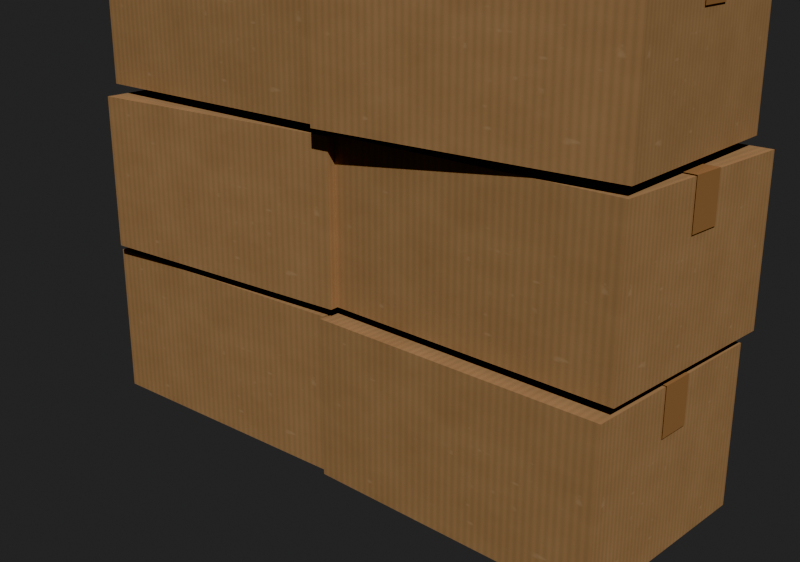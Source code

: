 # Source: drinkcartons.blend  (saved by Blender 5.2.45; exported with 4.5.12 LTS)
import bpy
from mathutils import Matrix  # noqa: F401  (used for matrix-valued properties, if any)

bpy.ops.wm.read_factory_settings(use_empty=True)
scene = bpy.context.scene
scene.name = 'Scene'

# ---- images (referenced by path relative to the original .blend; pixels are not part of the script)
import os
ASSET_DIR = os.environ.get("B2B_ASSET_DIR", "")  # directory of the original .blend (textures are referenced by path, not embedded)
HERE = os.path.dirname(os.path.abspath(__file__))  # packed textures are extracted next to this script under _unpacked/

def load_image(name, relpath, width, height, colorspace="sRGB"):
    """Load a texture the original file referenced (path relative to the .blend, or extracted next to this script)."""
    p = next((c for c in (os.path.join(HERE, relpath), os.path.join(ASSET_DIR, relpath)) if relpath and os.path.exists(c)), "")
    if p:
        img = bpy.data.images.load(p, check_existing=True)
        img.name = name
    else:  # same state as the original file: an image datablock whose file is absent (Cycles renders it pink)
        img = bpy.data.images.new(name, width, height)
        img.source = "FILE"
        img.filepath = "//" + (relpath or name)
    img.colorspace_settings.name = colorspace
    return img
img_cartonkraft = load_image('cartonkraft', '_unpacked/cartonkraft.2a594082.png', 256, 256, 'sRGB')
img_cartonprint0 = load_image('cartonprint0', '_unpacked/cartonprint0.2a594082.png', 256, 256, 'sRGB')
img_cartonprint1 = load_image('cartonprint1', '_unpacked/cartonprint1.2a594082.png', 256, 256, 'sRGB')
img_cartonprint2 = load_image('cartonprint2', '_unpacked/cartonprint2.2a594082.png', 256, 256, 'sRGB')
img_cartonprint3 = load_image('cartonprint3', '_unpacked/cartonprint3.2a594082.png', 256, 256, 'sRGB')
img_cartonprint4 = load_image('cartonprint4', '_unpacked/cartonprint4.2a594082.png', 256, 256, 'sRGB')

# ---- materials (node trees are filled in below, after node groups)
mat_cartonkraft = bpy.data.materials.new('CartonKraft')
mat_cartonkraft.diffuse_color = (1.0, 1.0, 1.0, 1.0)
mat_cartonprint0 = bpy.data.materials.new('CartonPrint0')
mat_cartonprint0.diffuse_color = (1.0, 1.0, 1.0, 1.0)
mat_cartontape = bpy.data.materials.new('CartonTape')
mat_cartontape.diffuse_color = (0.3916, 0.1878, 0.06848, 1.0)
mat_cartonprint1 = bpy.data.materials.new('CartonPrint1')
mat_cartonprint1.diffuse_color = (1.0, 1.0, 1.0, 1.0)
mat_cartonprint2 = bpy.data.materials.new('CartonPrint2')
mat_cartonprint2.diffuse_color = (1.0, 1.0, 1.0, 1.0)
mat_cartonprint3 = bpy.data.materials.new('CartonPrint3')
mat_cartonprint3.diffuse_color = (1.0, 1.0, 1.0, 1.0)
mat_cartonprint4 = bpy.data.materials.new('CartonPrint4')
mat_cartonprint4.diffuse_color = (1.0, 1.0, 1.0, 1.0)

# ---- material node trees
mat_cartonkraft.use_nodes = True; mat_cartonkraft.node_tree.nodes.clear()
_N = mat_cartonkraft.node_tree.nodes; _L = mat_cartonkraft.node_tree.links
n0 = _N.new('ShaderNodeBsdfPrincipled'); n0.name = 'Principled BSDF'; n0.location = (-200, 100)
n0.inputs[2].default_value = 0.85
n0.inputs[10].default_value = 0.005
n0.inputs[20].default_value = 0.05
n1 = _N.new('ShaderNodeOutputMaterial'); n1.name = 'Material Output'; n1.location = (200, 100)
n2 = _N.new('ShaderNodeTexImage'); n2.name = 'Image Texture'; n2.location = (0, 0)
n2.image = img_cartonkraft
_L.new(n0.outputs[0], n1.inputs[0])
_L.new(n2.outputs[0], n0.inputs[0])
n1.is_active_output = True
mat_cartonprint0.use_nodes = True; mat_cartonprint0.node_tree.nodes.clear()
_N = mat_cartonprint0.node_tree.nodes; _L = mat_cartonprint0.node_tree.links
n0 = _N.new('ShaderNodeBsdfPrincipled'); n0.name = 'Principled BSDF'; n0.location = (-200, 100)
n0.inputs[2].default_value = 0.8
n0.inputs[10].default_value = 0.005
n0.inputs[20].default_value = 0.05
n1 = _N.new('ShaderNodeOutputMaterial'); n1.name = 'Material Output'; n1.location = (200, 100)
n2 = _N.new('ShaderNodeTexImage'); n2.name = 'Image Texture'; n2.location = (0, 0)
n2.image = img_cartonprint0
_L.new(n0.outputs[0], n1.inputs[0])
_L.new(n2.outputs[0], n0.inputs[0])
n1.is_active_output = True
mat_cartontape.use_nodes = True; mat_cartontape.node_tree.nodes.clear()
_N = mat_cartontape.node_tree.nodes; _L = mat_cartontape.node_tree.links
n0 = _N.new('ShaderNodeBsdfPrincipled'); n0.name = 'Principled BSDF'; n0.location = (-200, 100)
n0.inputs[0].default_value = (0.3916, 0.1878, 0.06848, 1.0)
n0.inputs[10].default_value = 0.005
n0.inputs[20].default_value = 0.05
n1 = _N.new('ShaderNodeOutputMaterial'); n1.name = 'Material Output'; n1.location = (200, 100)
_L.new(n0.outputs[0], n1.inputs[0])
n1.is_active_output = True
mat_cartonprint1.use_nodes = True; mat_cartonprint1.node_tree.nodes.clear()
_N = mat_cartonprint1.node_tree.nodes; _L = mat_cartonprint1.node_tree.links
n0 = _N.new('ShaderNodeBsdfPrincipled'); n0.name = 'Principled BSDF'; n0.location = (-200, 100)
n0.inputs[2].default_value = 0.8
n0.inputs[10].default_value = 0.005
n0.inputs[20].default_value = 0.05
n1 = _N.new('ShaderNodeOutputMaterial'); n1.name = 'Material Output'; n1.location = (200, 100)
n2 = _N.new('ShaderNodeTexImage'); n2.name = 'Image Texture'; n2.location = (0, 0)
n2.image = img_cartonprint1
_L.new(n0.outputs[0], n1.inputs[0])
_L.new(n2.outputs[0], n0.inputs[0])
n1.is_active_output = True
mat_cartonprint2.use_nodes = True; mat_cartonprint2.node_tree.nodes.clear()
_N = mat_cartonprint2.node_tree.nodes; _L = mat_cartonprint2.node_tree.links
n0 = _N.new('ShaderNodeBsdfPrincipled'); n0.name = 'Principled BSDF'; n0.location = (-200, 100)
n0.inputs[2].default_value = 0.8
n0.inputs[10].default_value = 0.005
n0.inputs[20].default_value = 0.05
n1 = _N.new('ShaderNodeOutputMaterial'); n1.name = 'Material Output'; n1.location = (200, 100)
n2 = _N.new('ShaderNodeTexImage'); n2.name = 'Image Texture'; n2.location = (0, 0)
n2.image = img_cartonprint2
_L.new(n0.outputs[0], n1.inputs[0])
_L.new(n2.outputs[0], n0.inputs[0])
n1.is_active_output = True
mat_cartonprint3.use_nodes = True; mat_cartonprint3.node_tree.nodes.clear()
_N = mat_cartonprint3.node_tree.nodes; _L = mat_cartonprint3.node_tree.links
n0 = _N.new('ShaderNodeBsdfPrincipled'); n0.name = 'Principled BSDF'; n0.location = (-200, 100)
n0.inputs[2].default_value = 0.8
n0.inputs[10].default_value = 0.005
n0.inputs[20].default_value = 0.05
n1 = _N.new('ShaderNodeOutputMaterial'); n1.name = 'Material Output'; n1.location = (200, 100)
n2 = _N.new('ShaderNodeTexImage'); n2.name = 'Image Texture'; n2.location = (0, 0)
n2.image = img_cartonprint3
_L.new(n0.outputs[0], n1.inputs[0])
_L.new(n2.outputs[0], n0.inputs[0])
n1.is_active_output = True
mat_cartonprint4.use_nodes = True; mat_cartonprint4.node_tree.nodes.clear()
_N = mat_cartonprint4.node_tree.nodes; _L = mat_cartonprint4.node_tree.links
n0 = _N.new('ShaderNodeBsdfPrincipled'); n0.name = 'Principled BSDF'; n0.location = (-200, 100)
n0.inputs[2].default_value = 0.8
n0.inputs[10].default_value = 0.005
n0.inputs[20].default_value = 0.05
n1 = _N.new('ShaderNodeOutputMaterial'); n1.name = 'Material Output'; n1.location = (200, 100)
n2 = _N.new('ShaderNodeTexImage'); n2.name = 'Image Texture'; n2.location = (0, 0)
n2.image = img_cartonprint4
_L.new(n0.outputs[0], n1.inputs[0])
_L.new(n2.outputs[0], n0.inputs[0])
n1.is_active_output = True

# ---- world
world_w = bpy.data.worlds.new('W'); scene.world = world_w
world_w.use_nodes = True; world_w.node_tree.nodes.clear()
_N = world_w.node_tree.nodes; _L = world_w.node_tree.links
n0 = _N.new('ShaderNodeBackground'); n0.name = 'Background'; n0.location = (-200, 100)
n0.inputs[0].default_value = (0.05, 0.05, 0.05, 1.0)
n1 = _N.new('ShaderNodeOutputWorld'); n1.name = 'World Output'; n1.location = (200, 100)
_L.new(n0.outputs[0], n1.inputs[0])
n1.is_active_output = True
world_w.color = (0.35, 0.35, 0.37)

# ---- cameras
cam_cam = bpy.data.cameras.new('Cam')

# ---- lights
light_key = bpy.data.lights.new('Key', 'SUN')
light_key.energy = 4.5

# ---- meshes
me_carton0 = bpy.data.meshes.new('Carton0')
me_carton0.from_pydata([(0.2, 0.14, 0.0), (0.2, -0.14, 0.0), (0.2, 0.14, 0.21), (0.2, -0.14, 0.21), (-0.2, 0.14, 0.0), (-0.2, -0.14, 0.0), (-0.2, 0.14, 0.21), (-0.2, -0.14, 0.21)], [], [(0, 2, 3, 1), (5, 7, 6, 4), (6, 7, 3, 2), (5, 1, 3, 7), (6, 2, 0, 4)])
me_carton0.polygons.foreach_set('material_index', [1, 0, 0, 1, 1])
_uv = me_carton0.uv_layers.new(name='Float2')
_uv.uv.foreach_set('vector', [0.0, 0.0, 0.0, 1.0, 1.0, 1.0, 1.0, 0.0, 0.0, 0.0, 0.0, 1.0, 1.0, 1.0, 1.0, 0.0, 0.0, 0.0, 0.0, 1.0, 1.0, 1.0, 1.0, 0.0, 0.0, 0.0, 1.0, 0.0, 1.0, 1.0, 0.0, 1.0, 1.0, 1.0, 0.0, 1.0, 0.0, 0.0, 1.0, 0.0])
me_carton0.materials.append(mat_cartonkraft)
me_carton0.materials.append(mat_cartonprint0)
me_carton0.update()
me_cartontape0 = bpy.data.meshes.new('CartonTape0')
me_cartontape0.from_pydata([(-0.2015, 0.0225, 0.15), (-0.2015, 0.0225, 0.2115), (0.2015, 0.0225, 0.2115), (0.2015, 0.0225, 0.15), (-0.2015, -0.0225, 0.15), (-0.2015, -0.0225, 0.2115), (0.2015, -0.0225, 0.2115), (0.2015, -0.0225, 0.15)], [], [(0, 4, 5, 1), (1, 5, 6, 2), (2, 6, 7, 3)])
me_cartontape0.materials.append(mat_cartontape)
me_cartontape0.update()
me_carton1 = bpy.data.meshes.new('Carton1')
me_carton1.from_pydata([(0.2, 0.14, 0.0), (0.2, -0.14, 0.0), (0.2, 0.14, 0.21), (0.2, -0.14, 0.21), (-0.2, 0.14, 0.0), (-0.2, -0.14, 0.0), (-0.2, 0.14, 0.21), (-0.2, -0.14, 0.21)], [], [(0, 2, 3, 1), (5, 7, 6, 4), (6, 7, 3, 2), (5, 1, 3, 7), (6, 2, 0, 4)])
me_carton1.polygons.foreach_set('material_index', [1, 0, 0, 1, 1])
_uv = me_carton1.uv_layers.new(name='Float2')
_uv.uv.foreach_set('vector', [0.0, 0.0, 0.0, 1.0, 1.0, 1.0, 1.0, 0.0, 0.0, 0.0, 0.0, 1.0, 1.0, 1.0, 1.0, 0.0, 0.0, 0.0, 0.0, 1.0, 1.0, 1.0, 1.0, 0.0, 0.0, 0.0, 1.0, 0.0, 1.0, 1.0, 0.0, 1.0, 1.0, 1.0, 0.0, 1.0, 0.0, 0.0, 1.0, 0.0])
me_carton1.materials.append(mat_cartonkraft)
me_carton1.materials.append(mat_cartonprint1)
me_carton1.update()
me_cartontape1 = bpy.data.meshes.new('CartonTape1')
me_cartontape1.from_pydata([(-0.2015, 0.0225, 0.15), (-0.2015, 0.0225, 0.2115), (0.2015, 0.0225, 0.2115), (0.2015, 0.0225, 0.15), (-0.2015, -0.0225, 0.15), (-0.2015, -0.0225, 0.2115), (0.2015, -0.0225, 0.2115), (0.2015, -0.0225, 0.15)], [], [(0, 4, 5, 1), (1, 5, 6, 2), (2, 6, 7, 3)])
me_cartontape1.materials.append(mat_cartontape)
me_cartontape1.update()
me_carton2 = bpy.data.meshes.new('Carton2')
me_carton2.from_pydata([(0.2, 0.14, 0.0), (0.2, -0.14, 0.0), (0.2, 0.14, 0.21), (0.2, -0.14, 0.21), (-0.2, 0.14, 0.0), (-0.2, -0.14, 0.0), (-0.2, 0.14, 0.21), (-0.2, -0.14, 0.21)], [], [(0, 2, 3, 1), (5, 7, 6, 4), (6, 7, 3, 2), (5, 1, 3, 7), (6, 2, 0, 4)])
me_carton2.polygons.foreach_set('material_index', [1, 0, 0, 1, 1])
_uv = me_carton2.uv_layers.new(name='Float2')
_uv.uv.foreach_set('vector', [0.0, 0.0, 0.0, 1.0, 1.0, 1.0, 1.0, 0.0, 0.0, 0.0, 0.0, 1.0, 1.0, 1.0, 1.0, 0.0, 0.0, 0.0, 0.0, 1.0, 1.0, 1.0, 1.0, 0.0, 0.0, 0.0, 1.0, 0.0, 1.0, 1.0, 0.0, 1.0, 1.0, 1.0, 0.0, 1.0, 0.0, 0.0, 1.0, 0.0])
me_carton2.materials.append(mat_cartonkraft)
me_carton2.materials.append(mat_cartonprint2)
me_carton2.update()
me_cartontape2 = bpy.data.meshes.new('CartonTape2')
me_cartontape2.from_pydata([(-0.2015, 0.0225, 0.15), (-0.2015, 0.0225, 0.2115), (0.2015, 0.0225, 0.2115), (0.2015, 0.0225, 0.15), (-0.2015, -0.0225, 0.15), (-0.2015, -0.0225, 0.2115), (0.2015, -0.0225, 0.2115), (0.2015, -0.0225, 0.15)], [], [(0, 4, 5, 1), (1, 5, 6, 2), (2, 6, 7, 3)])
me_cartontape2.materials.append(mat_cartontape)
me_cartontape2.update()
me_carton3 = bpy.data.meshes.new('Carton3')
me_carton3.from_pydata([(0.2, 0.14, 0.0), (0.2, -0.14, 0.0), (0.2, 0.14, 0.21), (0.2, -0.14, 0.21), (-0.2, 0.14, 0.0), (-0.2, -0.14, 0.0), (-0.2, 0.14, 0.21), (-0.2, -0.14, 0.21)], [], [(0, 2, 3, 1), (5, 7, 6, 4), (6, 7, 3, 2), (5, 1, 3, 7), (6, 2, 0, 4)])
me_carton3.polygons.foreach_set('material_index', [1, 0, 0, 1, 1])
_uv = me_carton3.uv_layers.new(name='Float2')
_uv.uv.foreach_set('vector', [0.0, 0.0, 0.0, 1.0, 1.0, 1.0, 1.0, 0.0, 0.0, 0.0, 0.0, 1.0, 1.0, 1.0, 1.0, 0.0, 0.0, 0.0, 0.0, 1.0, 1.0, 1.0, 1.0, 0.0, 0.0, 0.0, 1.0, 0.0, 1.0, 1.0, 0.0, 1.0, 1.0, 1.0, 0.0, 1.0, 0.0, 0.0, 1.0, 0.0])
me_carton3.materials.append(mat_cartonkraft)
me_carton3.materials.append(mat_cartonprint3)
me_carton3.update()
me_cartontape3 = bpy.data.meshes.new('CartonTape3')
me_cartontape3.from_pydata([(-0.2015, 0.0225, 0.15), (-0.2015, 0.0225, 0.2115), (0.2015, 0.0225, 0.2115), (0.2015, 0.0225, 0.15), (-0.2015, -0.0225, 0.15), (-0.2015, -0.0225, 0.2115), (0.2015, -0.0225, 0.2115), (0.2015, -0.0225, 0.15)], [], [(0, 4, 5, 1), (1, 5, 6, 2), (2, 6, 7, 3)])
me_cartontape3.materials.append(mat_cartontape)
me_cartontape3.update()
me_carton4 = bpy.data.meshes.new('Carton4')
me_carton4.from_pydata([(0.2, 0.14, 0.0), (0.2, -0.14, 0.0), (0.2, 0.14, 0.21), (0.2, -0.14, 0.21), (-0.2, 0.14, 0.0), (-0.2, -0.14, 0.0), (-0.2, 0.14, 0.21), (-0.2, -0.14, 0.21)], [], [(0, 2, 3, 1), (5, 7, 6, 4), (6, 7, 3, 2), (5, 1, 3, 7), (6, 2, 0, 4)])
me_carton4.polygons.foreach_set('material_index', [1, 0, 0, 1, 1])
_uv = me_carton4.uv_layers.new(name='Float2')
_uv.uv.foreach_set('vector', [0.0, 0.0, 0.0, 1.0, 1.0, 1.0, 1.0, 0.0, 0.0, 0.0, 0.0, 1.0, 1.0, 1.0, 1.0, 0.0, 0.0, 0.0, 0.0, 1.0, 1.0, 1.0, 1.0, 0.0, 0.0, 0.0, 1.0, 0.0, 1.0, 1.0, 0.0, 1.0, 1.0, 1.0, 0.0, 1.0, 0.0, 0.0, 1.0, 0.0])
me_carton4.materials.append(mat_cartonkraft)
me_carton4.materials.append(mat_cartonprint4)
me_carton4.update()
me_cartontape4 = bpy.data.meshes.new('CartonTape4')
me_cartontape4.from_pydata([(-0.2015, 0.0225, 0.15), (-0.2015, 0.0225, 0.2115), (0.2015, 0.0225, 0.2115), (0.2015, 0.0225, 0.15), (-0.2015, -0.0225, 0.15), (-0.2015, -0.0225, 0.2115), (0.2015, -0.0225, 0.2115), (0.2015, -0.0225, 0.15)], [], [(0, 4, 5, 1), (1, 5, 6, 2), (2, 6, 7, 3)])
me_cartontape4.materials.append(mat_cartontape)
me_cartontape4.update()
me_carton5 = bpy.data.meshes.new('Carton5')
me_carton5.from_pydata([(0.2, 0.14, 0.0), (0.2, -0.14, 0.0), (0.2, 0.14, 0.21), (0.2, -0.14, 0.21), (-0.2, 0.14, 0.0), (-0.2, -0.14, 0.0), (-0.2, 0.14, 0.21), (-0.2, -0.14, 0.21)], [], [(0, 2, 3, 1), (5, 7, 6, 4), (6, 7, 3, 2), (5, 1, 3, 7), (6, 2, 0, 4)])
me_carton5.polygons.foreach_set('material_index', [1, 0, 0, 1, 1])
_uv = me_carton5.uv_layers.new(name='Float2')
_uv.uv.foreach_set('vector', [0.0, 0.0, 0.0, 1.0, 1.0, 1.0, 1.0, 0.0, 0.0, 0.0, 0.0, 1.0, 1.0, 1.0, 1.0, 0.0, 0.0, 0.0, 0.0, 1.0, 1.0, 1.0, 1.0, 0.0, 0.0, 0.0, 1.0, 0.0, 1.0, 1.0, 0.0, 1.0, 1.0, 1.0, 0.0, 1.0, 0.0, 0.0, 1.0, 0.0])
me_carton5.materials.append(mat_cartonkraft)
me_carton5.materials.append(mat_cartonprint2)
me_carton5.update()
me_cartontape5 = bpy.data.meshes.new('CartonTape5')
me_cartontape5.from_pydata([(-0.2015, 0.0225, 0.15), (-0.2015, 0.0225, 0.2115), (0.2015, 0.0225, 0.2115), (0.2015, 0.0225, 0.15), (-0.2015, -0.0225, 0.15), (-0.2015, -0.0225, 0.2115), (0.2015, -0.0225, 0.2115), (0.2015, -0.0225, 0.15)], [], [(0, 4, 5, 1), (1, 5, 6, 2), (2, 6, 7, 3)])
me_cartontape5.materials.append(mat_cartontape)
me_cartontape5.update()
me_carton6 = bpy.data.meshes.new('Carton6')
me_carton6.from_pydata([(0.2, 0.14, 0.0), (0.2, -0.14, 0.0), (0.2, 0.14, 0.21), (0.2, -0.14, 0.21), (-0.2, 0.14, 0.0), (-0.2, -0.14, 0.0), (-0.2, 0.14, 0.21), (-0.2, -0.14, 0.21)], [], [(0, 2, 3, 1), (5, 7, 6, 4), (6, 7, 3, 2), (5, 1, 3, 7), (6, 2, 0, 4)])
me_carton6.polygons.foreach_set('material_index', [1, 0, 0, 1, 1])
_uv = me_carton6.uv_layers.new(name='Float2')
_uv.uv.foreach_set('vector', [0.0, 0.0, 0.0, 1.0, 1.0, 1.0, 1.0, 0.0, 0.0, 0.0, 0.0, 1.0, 1.0, 1.0, 1.0, 0.0, 0.0, 0.0, 0.0, 1.0, 1.0, 1.0, 1.0, 0.0, 0.0, 0.0, 1.0, 0.0, 1.0, 1.0, 0.0, 1.0, 1.0, 1.0, 0.0, 1.0, 0.0, 0.0, 1.0, 0.0])
me_carton6.materials.append(mat_cartonkraft)
me_carton6.materials.append(mat_cartonprint0)
me_carton6.update()
me_cartontape6 = bpy.data.meshes.new('CartonTape6')
me_cartontape6.from_pydata([(-0.2015, 0.0225, 0.15), (-0.2015, 0.0225, 0.2115), (0.2015, 0.0225, 0.2115), (0.2015, 0.0225, 0.15), (-0.2015, -0.0225, 0.15), (-0.2015, -0.0225, 0.2115), (0.2015, -0.0225, 0.2115), (0.2015, -0.0225, 0.15)], [], [(0, 4, 5, 1), (1, 5, 6, 2), (2, 6, 7, 3)])
me_cartontape6.materials.append(mat_cartontape)
me_cartontape6.update()
me_carton7 = bpy.data.meshes.new('Carton7')
me_carton7.from_pydata([(0.2, 0.14, 0.0), (0.2, -0.14, 0.0), (0.2, 0.14, 0.21), (0.2, -0.14, 0.21), (-0.2, 0.14, 0.0), (-0.2, -0.14, 0.0), (-0.2, 0.14, 0.21), (-0.2, -0.14, 0.21)], [], [(0, 2, 3, 1), (5, 7, 6, 4), (6, 7, 3, 2), (5, 1, 3, 7), (6, 2, 0, 4)])
me_carton7.polygons.foreach_set('material_index', [1, 0, 0, 1, 1])
_uv = me_carton7.uv_layers.new(name='Float2')
_uv.uv.foreach_set('vector', [0.0, 0.0, 0.0, 1.0, 1.0, 1.0, 1.0, 0.0, 0.0, 0.0, 0.0, 1.0, 1.0, 1.0, 1.0, 0.0, 0.0, 0.0, 0.0, 1.0, 1.0, 1.0, 1.0, 0.0, 0.0, 0.0, 1.0, 0.0, 1.0, 1.0, 0.0, 1.0, 1.0, 1.0, 0.0, 1.0, 0.0, 0.0, 1.0, 0.0])
me_carton7.materials.append(mat_cartonkraft)
me_carton7.materials.append(mat_cartonprint3)
me_carton7.update()
me_cartontape7 = bpy.data.meshes.new('CartonTape7')
me_cartontape7.from_pydata([(-0.2015, 0.0225, 0.15), (-0.2015, 0.0225, 0.2115), (0.2015, 0.0225, 0.2115), (0.2015, 0.0225, 0.15), (-0.2015, -0.0225, 0.15), (-0.2015, -0.0225, 0.2115), (0.2015, -0.0225, 0.2115), (0.2015, -0.0225, 0.15)], [], [(0, 4, 5, 1), (1, 5, 6, 2), (2, 6, 7, 3)])
me_cartontape7.materials.append(mat_cartontape)
me_cartontape7.update()
me_carton8 = bpy.data.meshes.new('Carton8')
me_carton8.from_pydata([(0.2, 0.14, 0.0), (0.2, -0.14, 0.0), (0.2, 0.14, 0.21), (0.2, -0.14, 0.21), (-0.2, 0.14, 0.0), (-0.2, -0.14, 0.0), (-0.2, 0.14, 0.21), (-0.2, -0.14, 0.21)], [], [(0, 2, 3, 1), (5, 7, 6, 4), (6, 7, 3, 2), (5, 1, 3, 7), (6, 2, 0, 4)])
me_carton8.polygons.foreach_set('material_index', [1, 0, 0, 1, 1])
_uv = me_carton8.uv_layers.new(name='Float2')
_uv.uv.foreach_set('vector', [0.0, 0.0, 0.0, 1.0, 1.0, 1.0, 1.0, 0.0, 0.0, 0.0, 0.0, 1.0, 1.0, 1.0, 1.0, 0.0, 0.0, 0.0, 0.0, 1.0, 1.0, 1.0, 1.0, 0.0, 0.0, 0.0, 1.0, 0.0, 1.0, 1.0, 0.0, 1.0, 1.0, 1.0, 0.0, 1.0, 0.0, 0.0, 1.0, 0.0])
me_carton8.materials.append(mat_cartonkraft)
me_carton8.materials.append(mat_cartonprint1)
me_carton8.update()
me_cartontape8 = bpy.data.meshes.new('CartonTape8')
me_cartontape8.from_pydata([(-0.2015, 0.0225, 0.15), (-0.2015, 0.0225, 0.2115), (0.2015, 0.0225, 0.2115), (0.2015, 0.0225, 0.15), (-0.2015, -0.0225, 0.15), (-0.2015, -0.0225, 0.2115), (0.2015, -0.0225, 0.2115), (0.2015, -0.0225, 0.15)], [], [(0, 4, 5, 1), (1, 5, 6, 2), (2, 6, 7, 3)])
me_cartontape8.materials.append(mat_cartontape)
me_cartontape8.update()

# ---- objects
ob_carton0 = bpy.data.objects.new('Carton0', me_carton0)
ob_cartontape0 = bpy.data.objects.new('CartonTape0', me_cartontape0)
ob_carton1 = bpy.data.objects.new('Carton1', me_carton1)
ob_cartontape1 = bpy.data.objects.new('CartonTape1', me_cartontape1)
ob_carton2 = bpy.data.objects.new('Carton2', me_carton2)
ob_cartontape2 = bpy.data.objects.new('CartonTape2', me_cartontape2)
ob_carton3 = bpy.data.objects.new('Carton3', me_carton3)
ob_cartontape3 = bpy.data.objects.new('CartonTape3', me_cartontape3)
ob_carton4 = bpy.data.objects.new('Carton4', me_carton4)
ob_cartontape4 = bpy.data.objects.new('CartonTape4', me_cartontape4)
ob_carton5 = bpy.data.objects.new('Carton5', me_carton5)
ob_cartontape5 = bpy.data.objects.new('CartonTape5', me_cartontape5)
ob_carton6 = bpy.data.objects.new('Carton6', me_carton6)
ob_cartontape6 = bpy.data.objects.new('CartonTape6', me_cartontape6)
ob_carton7 = bpy.data.objects.new('Carton7', me_carton7)
ob_cartontape7 = bpy.data.objects.new('CartonTape7', me_cartontape7)
ob_carton8 = bpy.data.objects.new('Carton8', me_carton8)
ob_cartontape8 = bpy.data.objects.new('CartonTape8', me_cartontape8)
ob_drinkcartons = bpy.data.objects.new('DrinkCartons', None)
ob_cam = bpy.data.objects.new('Cam', cam_cam)
ob_key = bpy.data.objects.new('Key', light_key)

# ---- transforms, parenting, visibility, modifiers, constraints
ob_carton0.parent = ob_drinkcartons
ob_carton0.location = (-0.205, 0.0, 0.0)
ob_carton0.rotation_euler = (0.0, -0.0, 0.02)
ob_cartontape0.parent = ob_carton0
ob_cartontape0.location = (0.0, 0.0, 0.0)
ob_carton1.parent = ob_drinkcartons
ob_carton1.location = (0.205, -0.01, 0.0)
ob_carton1.rotation_euler = (0.0, 0.0, -0.03)
ob_cartontape1.parent = ob_carton1
ob_cartontape1.location = (0.0, 0.0, 0.0)
ob_carton2.parent = ob_drinkcartons
ob_carton2.location = (-0.195, -0.006, 0.222)
ob_carton2.rotation_euler = (0.0, -0.0, 0.05)
ob_cartontape2.parent = ob_carton2
ob_cartontape2.location = (0.0, 0.0, 0.0)
ob_carton3.parent = ob_drinkcartons
ob_carton3.location = (0.21, 0.008, 0.222)
ob_carton3.rotation_euler = (0.0, 0.0, -0.04)
ob_cartontape3.parent = ob_carton3
ob_cartontape3.location = (0.0, 0.0, 0.0)
ob_carton4.parent = ob_drinkcartons
ob_carton4.location = (-0.2, 0.004, 0.444)
ob_carton4.rotation_euler = (0.0, 0.0, -0.03)
ob_cartontape4.parent = ob_carton4
ob_cartontape4.location = (0.0, 0.0, 0.0)
ob_carton5.parent = ob_drinkcartons
ob_carton5.location = (0.2, -0.008, 0.444)
ob_carton5.rotation_euler = (0.0, -0.0, 0.045)
ob_cartontape5.parent = ob_carton5
ob_cartontape5.location = (0.0, 0.0, 0.0)
ob_carton6.parent = ob_drinkcartons
ob_carton6.location = (-0.19, -0.006, 0.666)
ob_carton6.rotation_euler = (0.0, -0.0, 0.04)
ob_cartontape6.parent = ob_carton6
ob_cartontape6.location = (0.0, 0.0, 0.0)
ob_carton7.parent = ob_drinkcartons
ob_carton7.location = (0.205, 0.006, 0.666)
ob_carton7.rotation_euler = (0.0, 0.0, -0.05)
ob_cartontape7.parent = ob_carton7
ob_cartontape7.location = (0.0, 0.0, 0.0)
ob_carton8.parent = ob_drinkcartons
ob_carton8.location = (0.0, 0.0, 0.888)
ob_carton8.rotation_euler = (0.0, -0.0, 1.651)
ob_cartontape8.parent = ob_carton8
ob_cartontape8.location = (0.0, 0.0, 0.0)
ob_drinkcartons.location = (0.0, 0.0, 0.0)
ob_cam.location = (0.9, -1.0, 0.7)
ob_cam.rotation_euler = (1.228, -1.107e-08, 0.7328)
ob_key.location = (2.0, -2.0, 3.0)
ob_key.rotation_euler = (0.756, -6.333e-08, 0.7854)

# ---- collection membership
scene.collection.objects.link(ob_carton0)
scene.collection.objects.link(ob_cartontape0)
scene.collection.objects.link(ob_carton1)
scene.collection.objects.link(ob_cartontape1)
scene.collection.objects.link(ob_carton2)
scene.collection.objects.link(ob_cartontape2)
scene.collection.objects.link(ob_carton3)
scene.collection.objects.link(ob_cartontape3)
scene.collection.objects.link(ob_carton4)
scene.collection.objects.link(ob_cartontape4)
scene.collection.objects.link(ob_carton5)
scene.collection.objects.link(ob_cartontape5)
scene.collection.objects.link(ob_carton6)
scene.collection.objects.link(ob_cartontape6)
scene.collection.objects.link(ob_carton7)
scene.collection.objects.link(ob_cartontape7)
scene.collection.objects.link(ob_carton8)
scene.collection.objects.link(ob_cartontape8)
scene.collection.objects.link(ob_drinkcartons)
scene.collection.objects.link(ob_cam)
scene.collection.objects.link(ob_key)

# ---- scene / render settings (as saved in the file)
scene.camera = ob_cam
scene.frame_start = 1; scene.frame_end = 250; scene.frame_set(1)
scene.render.engine = 'BLENDER_EEVEE_NEXT'
scene.render.resolution_x = 1280
scene.render.resolution_y = 900
scene.render.bake_bias = 0.0
scene.render.bake_samples = 0
scene.render.compositor_device = 'GPU'
scene.eevee.use_volume_custom_range = False
scene.eevee.fast_gi_thickness_near = 0.1
scene.eevee.fast_gi_thickness_far = 0.0
scene.eevee.ray_tracing_options.screen_trace_thickness = 0.1
scene.view_settings.look = 'AgX - Punchy'
bpy.context.view_layer.update()
